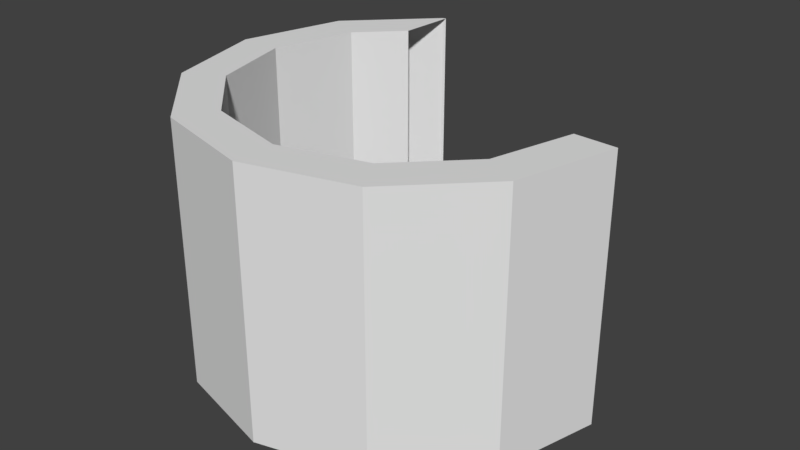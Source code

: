 # Source: OutterWallv1.blend  (saved by Blender 2.78.0; exported with 4.5.12 LTS)
import bpy
from mathutils import Matrix  # noqa: F401  (used for matrix-valued properties, if any)

bpy.ops.wm.read_factory_settings(use_empty=True)
scene = bpy.context.scene
scene.name = 'Scene'

# ---- collections
col_collection_1 = bpy.data.collections.new('Collection 1'); scene.collection.children.link(col_collection_1)

# ---- world
world_world = bpy.data.worlds.new('World'); scene.world = world_world
world_world.color = (0.05088, 0.05088, 0.05088)
world_world.use_sun_shadow = False
world_world.sun_shadow_jitter_overblur = 0.0
world_world.cycles.sampling_method = 'MANUAL'

# ---- meshes
me_plane_004 = bpy.data.meshes.new('Plane.004')
me_plane_004.from_pydata([(4.636, 2.0, -0.15), (4.05, 2.0, 0.4356), (3.25, 2.0, 0.65), (4.636, -0.5, -0.15), (4.05, -0.5, 0.4356), (3.25, -0.5, 0.65), (4.636, 2.0, -0.15), (4.05, 2.0, 0.4356), (3.25, 2.0, 0.65), (2.45, 2.0, 0.4356), (1.864, 2.0, -0.15), (1.65, 2.0, -0.95), (1.864, 2.0, -1.75), (2.25, -0.5, -2.682), (1.518, -0.5, -1.95), (1.25, -0.5, -0.95), (1.518, -0.5, 0.05), (2.25, -0.5, 0.7821), (3.25, -0.5, 1.05), (4.25, -0.5, 0.7821), (4.982, -0.5, 0.05), (2.25, 2.0, -2.682), (1.518, 2.0, -1.95), (1.25, 2.0, -0.95), (1.518, 2.0, 0.05), (2.25, 2.0, 0.7821), (3.25, 2.0, 1.05), (4.25, 2.0, 0.7821), (4.982, 2.0, 0.05), (4.636, -0.5, -0.15), (4.05, -0.5, 0.4356), (3.25, -0.5, 0.65), (2.45, -0.5, 0.4356), (1.864, -0.5, -0.15), (1.65, -0.5, -0.95), (1.864, -0.5, -1.75), (2.278, 2.0, -2.634), (2.28, 2.0, -2.69), (2.28, -0.5, -2.69), (2.278, -0.5, -2.634), (2.252, 2.0, -2.138), (2.252, -0.5, -2.138), (5.241, 2.0, -0.9172), (5.241, -0.5, -0.9172), (4.848, -0.5, -0.9412), (4.848, 2.0, -0.9412)], [], [(2, 1, 4, 5), (1, 0, 3, 4), (12, 11, 34, 35), (14, 15, 23, 22), (18, 19, 27, 26), (15, 16, 24, 23), (19, 20, 28, 27), (16, 17, 25, 24), (13, 14, 22, 21), (20, 43, 42, 28), (17, 18, 26, 25), (11, 10, 33, 34), (9, 8, 31, 32), (6, 45, 44, 29), (10, 9, 32, 33), (12, 22, 23, 11), (11, 23, 24, 10), (10, 24, 25, 9), (9, 25, 26, 8), (8, 26, 27, 7), (7, 27, 28, 6), (6, 28, 42, 45), (35, 14, 13, 39, 41), (29, 20, 19, 30), (30, 19, 18, 31), (31, 18, 17, 32), (32, 17, 16, 33), (33, 16, 15, 34), (34, 15, 14, 35), (37, 38, 13, 21), (40, 36, 21, 22, 12), (41, 40, 12, 35), (38, 39, 13), (44, 43, 20, 29), (36, 37, 21)])
me_plane_004.use_remesh_preserve_volume = False
me_plane_004.use_remesh_preserve_attributes = False
me_plane_004.use_mirror_vertex_groups = False
me_plane_004.update()

# ---- objects
ob_outter_wall = bpy.data.objects.new('Outter wall', me_plane_004)

# ---- transforms, parenting, visibility, modifiers, constraints
ob_outter_wall.location = (-0.5, 0.0, 0.5)
ob_outter_wall.rotation_euler = (1.571, 0.0, 0.0)
ob_outter_wall.lineart.crease_threshold = 0.0

# ---- collection membership
col_collection_1.objects.link(ob_outter_wall)

# ---- scene / render settings (as saved in the file)
scene.frame_start = 1; scene.frame_end = 250; scene.frame_set(1)
scene.render.engine = 'CYCLES'
scene.render.resolution_percentage = 50
scene.render.dither_intensity = 0.0
scene.cycles.use_denoising = False
scene.cycles.samples = 128
scene.cycles.sampling_pattern = 'TABULATED_SOBOL'
scene.cycles.light_sampling_threshold = 0.0
scene.cycles.use_adaptive_sampling = False
scene.cycles.use_light_tree = False
scene.cycles.blur_glossy = 0.0
scene.cycles.sample_clamp_indirect = 0.0
scene.cycles.debug_use_hair_bvh = False
scene.view_settings.view_transform = 'Standard'
bpy.context.view_layer.update()

# ---- added for rendering (the .blend has no active camera and no usable light): camera, sun
cam_auto = bpy.data.cameras.new('AutoCamera')
cam_auto.lens = 50.0
cam_auto.sensor_width = 36.0
cam_auto.clip_end = 1000.0
ob_auto_camera = bpy.data.objects.new('AutoCamera', cam_auto)
scene.collection.objects.link(ob_auto_camera)
ob_auto_camera.location = (8.30996, -5.85713, 5.70148)
ob_auto_camera.rotation_euler = (1.09748, -7.21219e-08, 0.694738)
scene.camera = ob_auto_camera
light_auto_sun = bpy.data.lights.new('AutoSun', 'SUN')
light_auto_sun.energy = 3.0
light_auto_sun.angle = 0.0523599
ob_auto_sun = bpy.data.objects.new('AutoSun', light_auto_sun)
scene.collection.objects.link(ob_auto_sun)
ob_auto_sun.rotation_euler = (0.872665, 0.174533, 0.523599)
bpy.context.view_layer.update()
